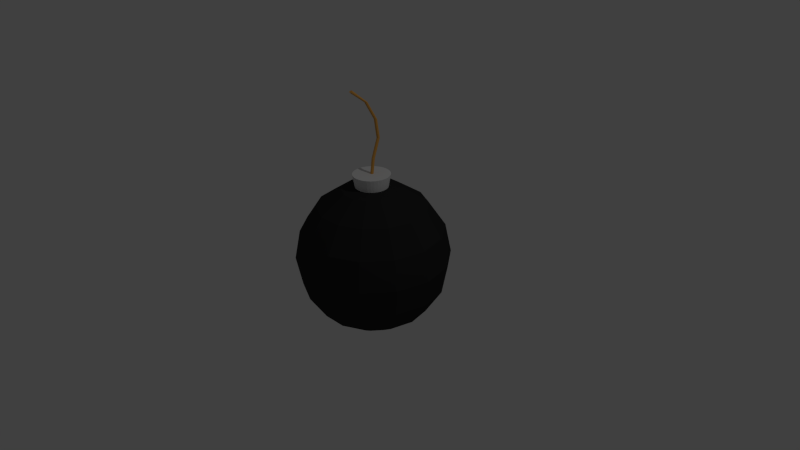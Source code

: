 # Source: bomb.blend  (saved by Blender 2.76.0; exported with 4.5.12 LTS)
import bpy
from mathutils import Matrix  # noqa: F401  (used for matrix-valued properties, if any)

bpy.ops.wm.read_factory_settings(use_empty=True)
scene = bpy.context.scene
scene.name = 'Scene'

# ---- collections
col_collection_1 = bpy.data.collections.new('Collection 1'); scene.collection.children.link(col_collection_1)

# ---- materials (node trees are filled in below, after node groups)
mat_bomb = bpy.data.materials.new('Bomb')
mat_bomb.alpha_threshold = 0.0
mat_bomb.use_transparent_shadow = False
mat_bomb.diffuse_color = (0.02721, 0.02721, 0.02721, 1.0)
mat_bomb.roughness = 0.5
mat_bombtop = bpy.data.materials.new('BombTop')
mat_bombtop.alpha_threshold = 0.0
mat_bombtop.use_transparent_shadow = False
mat_bombtop.roughness = 0.5
mat_rope = bpy.data.materials.new('Rope')
mat_rope.alpha_threshold = 0.0
mat_rope.use_transparent_shadow = False
mat_rope.diffuse_color = (0.8, 0.3937, 0.08157, 1.0)
mat_rope.roughness = 0.5

# ---- material node trees

# ---- world
world_world = bpy.data.worlds.new('World'); scene.world = world_world
world_world.color = (0.05088, 0.05088, 0.05088)
world_world.use_sun_shadow = False
world_world.sun_shadow_jitter_overblur = 0.0
world_world.cycles.sampling_method = 'MANUAL'
world_world.cycles.sample_map_resolution = 256

# ---- cameras
cam_camera = bpy.data.cameras.new('Camera')
cam_camera.clip_end = 100.0
cam_camera.lens = 35.0
cam_camera.sensor_width = 32.0
cam_camera.sensor_height = 18.0
cam_camera.ortho_scale = 7.314
cam_camera.dof.focus_distance = 0.0
cam_camera.dof.aperture_fstop = 128.0

# ---- lights
light_lamp = bpy.data.lights.new('Lamp', 'POINT')
light_lamp.transmission_factor = 0.0
light_lamp.cutoff_distance = 30.0
light_lamp.energy = 100.0
light_lamp.shadow_buffer_clip_start = 1.001
light_lamp.shadow_soft_size = 0.1
light_lamp.shadow_maximum_resolution = 0.006
light_lamp.use_absolute_resolution = True
light_lamp.cycles.use_multiple_importance_sampling = False

# ---- meshes
me_cylinder = bpy.data.meshes.new('Cylinder')
me_cylinder.from_pydata([(0.0, 0.09542, 0.331), (-0.01093, -1.26, 13.97), (0.06747, 0.06747, 0.331), (0.05883, -1.274, 13.93), (0.09542, -4.171e-09, 0.331), (0.09413, -1.327, 13.84), (0.06747, -0.06747, 0.331), (0.07429, -1.389, 13.76), (-8.341e-09, -0.09542, 0.331), (0.01093, -1.423, 13.73), (-0.06747, -0.06747, 0.331), (-0.05883, -1.41, 13.77), (-0.09542, 1.138e-09, 0.331), (-0.09413, -1.357, 13.86), (-0.06747, 0.06747, 0.331), (-0.07429, -1.295, 13.94), (0.0, 0.2608, 3.197), (0.0, 0.6864, 6.063), (0.0, 0.5086, 8.928), (0.0, -0.1807, 11.79), (0.06747, -0.2086, 11.79), (0.06747, 0.4806, 8.928), (0.06747, 0.6584, 6.063), (0.06747, 0.2328, 3.197), (0.09542, -0.2761, 11.79), (0.09542, 0.4131, 8.928), (0.09542, 0.591, 6.063), (0.09542, 0.1654, 3.197), (0.06747, -0.3436, 11.79), (0.06747, 0.3457, 8.928), (0.06747, 0.5235, 6.063), (0.06747, 0.09788, 3.197), (-8.341e-09, -0.3715, 11.79), (-8.341e-09, 0.3177, 8.928), (-8.341e-09, 0.4956, 6.063), (-8.341e-09, 0.06994, 3.197), (-0.06747, -0.3436, 11.79), (-0.06747, 0.3457, 8.928), (-0.06747, 0.5235, 6.063), (-0.06747, 0.09788, 3.197), (-0.09542, -0.2761, 11.79), (-0.09542, 0.4131, 8.928), (-0.09542, 0.591, 6.063), (-0.09542, 0.1654, 3.197), (-0.06747, -0.2086, 11.79), (-0.06747, 0.4806, 8.928), (-0.06747, 0.6584, 6.063), (-0.06747, 0.2328, 3.197), (0.0, 1.0, -1.0), (-1.766e-08, 1.149, 1.0), (0.1951, 0.9808, -1.0), (0.2241, 1.127, 1.0), (0.3827, 0.9239, -1.0), (0.4396, 1.061, 1.0), (0.5556, 0.8315, -1.0), (0.6382, 0.9551, 1.0), (0.7071, 0.7071, -1.0), (0.8122, 0.8122, 1.0), (0.8315, 0.5556, -1.0), (0.9551, 0.6382, 1.0), (0.9239, 0.3827, -1.0), (1.061, 0.4396, 1.0), (0.9808, 0.1951, -1.0), (1.127, 0.2241, 1.0), (1.0, 7.55e-08, -1.0), (1.149, 4.435e-08, 1.0), (0.9808, -0.1951, -1.0), (1.127, -0.2241, 1.0), (0.9239, -0.3827, -1.0), (1.061, -0.4396, 1.0), (0.8315, -0.5556, -1.0), (0.9551, -0.6382, 1.0), (0.7071, -0.7071, -1.0), (0.8122, -0.8122, 1.0), (0.5556, -0.8315, -1.0), (0.6382, -0.9551, 1.0), (0.3827, -0.9239, -1.0), (0.4396, -1.061, 1.0), (0.1951, -0.9808, -1.0), (0.2241, -1.127, 1.0), (-3.258e-07, -1.0, -1.0), (-3.919e-07, -1.149, 1.0), (-0.1951, -0.9808, -1.0), (-0.2241, -1.127, 1.0), (-0.3827, -0.9239, -1.0), (-0.4396, -1.061, 1.0), (-0.5556, -0.8315, -1.0), (-0.6382, -0.9551, 1.0), (-0.7071, -0.7071, -1.0), (-0.8122, -0.8122, 1.0), (-0.8315, -0.5556, -1.0), (-0.9551, -0.6382, 1.0), (-0.9239, -0.3827, -1.0), (-1.061, -0.4396, 1.0), (-0.9808, -0.1951, -1.0), (-1.127, -0.2241, 1.0), (-1.0, 9.656e-07, -1.0), (-1.149, 1.067e-06, 1.0), (-0.9808, 0.1951, -1.0), (-1.127, 0.2241, 1.0), (-0.9239, 0.3827, -1.0), (-1.061, 0.4396, 1.0), (-0.8315, 0.5556, -1.0), (-0.9551, 0.6382, 1.0), (-0.7071, 0.7071, -1.0), (-0.8122, 0.8122, 1.0), (-0.5556, 0.8315, -1.0), (-0.6382, 0.9551, 1.0), (-0.3827, 0.9239, -1.0), (-0.4396, 1.061, 1.0), (-0.1951, 0.9808, -1.0), (-0.2241, 1.127, 1.0), (-1.826, 0.0, -1.295), (-3.373, 0.0, -3.804), (-4.408, 0.0, -7.559), (-4.771, 0.0, -11.99), (-4.408, 0.0, -16.42), (-3.373, 0.0, -20.17), (-1.826, 0.0, -22.68), (-1.645, 0.7921, -1.295), (-3.039, 1.464, -3.804), (-3.971, 1.912, -7.559), (-4.298, 2.07, -11.99), (-3.971, 1.912, -16.42), (-3.039, 1.464, -20.17), (-1.645, 0.7921, -22.68), (-1.138, 1.427, -1.295), (-2.103, 2.637, -3.804), (-2.748, 3.446, -7.559), (-2.974, 3.73, -11.99), (-2.748, 3.446, -16.42), (-2.103, 2.637, -20.17), (-1.138, 1.427, -22.68), (-0.4062, 1.78, -1.295), (-0.7507, 3.289, -3.804), (-0.9808, 4.297, -7.559), (-1.062, 4.651, -11.99), (-0.9808, 4.297, -16.42), (-0.7507, 3.289, -20.17), (-0.4062, 1.78, -22.68), (-8.807e-07, -7.023e-07, -0.414), (0.4062, 1.78, -1.295), (0.7507, 3.289, -3.804), (0.9808, 4.297, -7.559), (1.062, 4.651, -11.99), (0.9808, 4.297, -16.42), (0.7507, 3.289, -20.17), (0.4062, 1.78, -22.68), (1.138, 1.427, -1.295), (2.103, 2.637, -3.804), (2.748, 3.446, -7.559), (2.974, 3.73, -11.99), (2.748, 3.446, -16.42), (2.103, 2.637, -20.17), (1.138, 1.427, -22.68), (1.645, 0.7921, -1.295), (3.039, 1.464, -3.804), (3.971, 1.912, -7.559), (4.298, 2.07, -11.99), (3.971, 1.912, -16.42), (3.039, 1.464, -20.17), (1.645, 0.7921, -22.68), (1.826, -2.415e-07, -1.295), (3.373, -8.813e-07, -3.804), (4.408, -8.813e-07, -7.559), (4.771, -1.166e-06, -11.99), (4.408, -8.813e-07, -16.42), (3.373, -8.813e-07, -20.17), (1.826, -3.126e-07, -22.68), (1.645, -0.7921, -1.295), (3.039, -1.464, -3.804), (3.971, -1.912, -7.559), (4.298, -2.07, -11.99), (3.971, -1.912, -16.42), (3.039, -1.464, -20.17), (1.645, -0.7921, -22.68), (1.138, -1.427, -1.295), (2.103, -2.637, -3.804), (2.748, -3.446, -7.559), (2.974, -3.73, -11.99), (2.748, -3.446, -16.42), (2.103, -2.637, -20.17), (1.138, -1.427, -22.68), (0.4062, -1.78, -1.295), (0.7506, -3.289, -3.804), (0.9808, -4.297, -7.559), (1.062, -4.651, -11.99), (0.9808, -4.297, -16.42), (0.7506, -3.289, -20.17), (0.4062, -1.78, -22.68), (-0.4063, -1.78, -1.295), (-0.7507, -3.289, -3.804), (-0.9808, -4.297, -7.559), (-1.062, -4.651, -11.99), (-0.9808, -4.297, -16.42), (-0.7507, -3.289, -20.17), (-0.4063, -1.78, -22.68), (-1.138, -1.427, -1.295), (-2.103, -2.637, -3.804), (-2.748, -3.446, -7.559), (-2.974, -3.73, -11.99), (-2.748, -3.446, -16.42), (-2.103, -2.637, -20.17), (-1.138, -1.427, -22.68), (-7.204e-07, 0.0, -23.56), (-1.645, -0.7921, -1.295), (-3.039, -1.464, -3.804), (-3.971, -1.912, -7.559), (-4.298, -2.07, -11.99), (-3.971, -1.912, -16.42), (-3.039, -1.464, -20.17), (-1.645, -0.7921, -22.68)], [], [(19, 1, 3, 20), (20, 3, 5, 24), (24, 5, 7, 28), (28, 7, 9, 32), (32, 9, 11, 36), (36, 11, 13, 40), (3, 1, 15, 13, 11, 9, 7, 5), (44, 15, 1, 19), (40, 13, 15, 44), (0, 2, 4, 6, 8, 10, 12, 14), (12, 43, 47, 14), (43, 42, 46, 47), (42, 41, 45, 46), (41, 40, 44, 45), (14, 47, 16, 0), (47, 46, 17, 16), (46, 45, 18, 17), (45, 44, 19, 18), (10, 39, 43, 12), (39, 38, 42, 43), (38, 37, 41, 42), (37, 36, 40, 41), (8, 35, 39, 10), (35, 34, 38, 39), (34, 33, 37, 38), (33, 32, 36, 37), (6, 31, 35, 8), (31, 30, 34, 35), (30, 29, 33, 34), (29, 28, 32, 33), (4, 27, 31, 6), (27, 26, 30, 31), (26, 25, 29, 30), (25, 24, 28, 29), (2, 23, 27, 4), (23, 22, 26, 27), (22, 21, 25, 26), (21, 20, 24, 25), (0, 16, 23, 2), (16, 17, 22, 23), (17, 18, 21, 22), (18, 19, 20, 21), (48, 49, 51, 50), (50, 51, 53, 52), (52, 53, 55, 54), (54, 55, 57, 56), (56, 57, 59, 58), (58, 59, 61, 60), (60, 61, 63, 62), (62, 63, 65, 64), (64, 65, 67, 66), (66, 67, 69, 68), (68, 69, 71, 70), (70, 71, 73, 72), (72, 73, 75, 74), (74, 75, 77, 76), (76, 77, 79, 78), (78, 79, 81, 80), (80, 81, 83, 82), (82, 83, 85, 84), (84, 85, 87, 86), (86, 87, 89, 88), (88, 89, 91, 90), (90, 91, 93, 92), (92, 93, 95, 94), (94, 95, 97, 96), (96, 97, 99, 98), (98, 99, 101, 100), (100, 101, 103, 102), (102, 103, 105, 104), (104, 105, 107, 106), (106, 107, 109, 108), (51, 49, 111, 109, 107, 105, 103, 101, 99, 97, 95, 93, 91, 89, 87, 85, 83, 81, 79, 77, 75, 73, 71, 69, 67, 65, 63, 61, 59, 57, 55, 53), (110, 111, 49, 48), (108, 109, 111, 110), (48, 50, 52, 54, 56, 58, 60, 62, 64, 66, 68, 70, 72, 74, 76, 78, 80, 82, 84, 86, 88, 90, 92, 94, 96, 98, 100, 102, 104, 106, 108, 110), (113, 112, 119, 120), (118, 117, 124, 125), (116, 115, 122, 123), (114, 113, 120, 121), (117, 116, 123, 124), (115, 114, 121, 122), (123, 122, 129, 130), (121, 120, 127, 128), (124, 123, 130, 131), (122, 121, 128, 129), (120, 119, 126, 127), (125, 124, 131, 132), (131, 130, 137, 138), (129, 128, 135, 136), (127, 126, 133, 134), (132, 131, 138, 139), (130, 129, 136, 137), (128, 127, 134, 135), (136, 135, 143, 144), (134, 133, 141, 142), (139, 138, 146, 147), (137, 136, 144, 145), (135, 134, 142, 143), (138, 137, 145, 146), (147, 146, 153, 154), (145, 144, 151, 152), (143, 142, 149, 150), (146, 145, 152, 153), (144, 143, 150, 151), (142, 141, 148, 149), (150, 149, 156, 157), (153, 152, 159, 160), (151, 150, 157, 158), (149, 148, 155, 156), (154, 153, 160, 161), (152, 151, 158, 159), (160, 159, 166, 167), (158, 157, 164, 165), (156, 155, 162, 163), (161, 160, 167, 168), (159, 158, 165, 166), (157, 156, 163, 164), (163, 162, 169, 170), (168, 167, 174, 175), (166, 165, 172, 173), (164, 163, 170, 171), (167, 166, 173, 174), (165, 164, 171, 172), (175, 174, 181, 182), (173, 172, 179, 180), (171, 170, 177, 178), (174, 173, 180, 181), (172, 171, 178, 179), (170, 169, 176, 177), (181, 180, 187, 188), (179, 178, 185, 186), (177, 176, 183, 184), (182, 181, 188, 189), (180, 179, 186, 187), (178, 177, 184, 185), (188, 187, 194, 195), (186, 185, 192, 193), (184, 183, 190, 191), (189, 188, 195, 196), (187, 186, 193, 194), (185, 184, 191, 192), (196, 195, 202, 203), (194, 193, 200, 201), (192, 191, 198, 199), (195, 194, 201, 202), (193, 192, 199, 200), (191, 190, 197, 198), (201, 200, 208, 209), (199, 198, 206, 207), (202, 201, 209, 210), (200, 199, 207, 208), (198, 197, 205, 206), (203, 202, 210, 211), (112, 140, 119), (204, 118, 125), (119, 140, 126), (204, 125, 132), (204, 132, 139), (126, 140, 133), (133, 140, 141), (204, 139, 147), (141, 140, 148), (204, 147, 154), (148, 140, 155), (204, 154, 161), (204, 161, 168), (155, 140, 162), (162, 140, 169), (204, 168, 175), (169, 140, 176), (204, 175, 182), (176, 140, 183), (204, 182, 189), (183, 140, 190), (204, 189, 196), (190, 140, 197), (204, 196, 203), (197, 140, 205), (204, 203, 211), (204, 211, 118), (210, 209, 116, 117), (208, 207, 114, 115), (206, 205, 112, 113), (211, 210, 117, 118), (209, 208, 115, 116), (207, 206, 113, 114), (205, 140, 112)])
me_cylinder.polygons.foreach_set('material_index', [2, 2, 2, 2, 2, 2, 2, 2, 2, 2, 2, 2, 2, 2, 2, 2, 2, 2, 2, 2, 2, 2, 2, 2, 2, 2, 2, 2, 2, 2, 2, 2, 2, 2, 2, 2, 2, 2, 2, 2, 2, 2, 1, 1, 1, 1, 1, 1, 1, 1, 1, 1, 1, 1, 1, 1, 1, 1, 1, 1, 1, 1, 1, 1, 1, 1, 1, 1, 1, 1, 1, 1, 1, 1, 1, 1, 0, 0, 0, 0, 0, 0, 0, 0, 0, 0, 0, 0, 0, 0, 0, 0, 0, 0, 0, 0, 0, 0, 0, 0, 0, 0, 0, 0, 0, 0, 0, 0, 0, 0, 0, 0, 0, 0, 0, 0, 0, 0, 0, 0, 0, 0, 0, 0, 0, 0, 0, 0, 0, 0, 0, 0, 0, 0, 0, 0, 0, 0, 0, 0, 0, 0, 0, 0, 0, 0, 0, 0, 0, 0, 0, 0, 0, 0, 0, 0, 0, 0, 0, 0, 0, 0, 0, 0, 0, 0, 0, 0, 0, 0, 0, 0, 0, 0, 0, 0, 0, 0, 0, 0, 0, 0, 0, 0, 0, 0, 0, 0])
me_cylinder.materials.append(mat_bomb)
me_cylinder.materials.append(mat_bombtop)
me_cylinder.materials.append(mat_rope)
me_cylinder.use_remesh_preserve_volume = False
me_cylinder.use_remesh_preserve_attributes = False
me_cylinder.use_mirror_vertex_groups = False
me_cylinder.update()

# ---- objects
ob_cylinder = bpy.data.objects.new('Cylinder', me_cylinder)
ob_lamp = bpy.data.objects.new('Lamp', light_lamp)
ob_camera = bpy.data.objects.new('Camera', cam_camera)

# ---- transforms, parenting, visibility, modifiers, constraints
ob_cylinder.location = (0.0, 0.0, 1.036)
ob_cylinder.scale = (0.2096, 0.2096, 0.08639)
ob_cylinder.lineart.crease_threshold = 0.0
ob_lamp.location = (4.076, 1.005, 5.904)
ob_lamp.rotation_euler = (0.6503, 0.05522, 1.866)
ob_lamp.lock_rotations_4d = False
ob_lamp.empty_display_type = 'ARROWS'
ob_lamp.color = (0.0, 0.0, 0.0, 0.0)
ob_lamp.lineart.crease_threshold = 0.0
ob_camera.location = (7.481, -6.508, 5.344)
ob_camera.rotation_euler = (1.109, 0.01082, 0.8149)
ob_camera.lock_rotations_4d = False
ob_camera.empty_display_type = 'ARROWS'
ob_camera.color = (0.0, 0.0, 0.0, 0.0)
ob_camera.display_type = 'WIRE'
ob_camera.lineart.crease_threshold = 0.0

# ---- collection membership
col_collection_1.objects.link(ob_cylinder)
col_collection_1.objects.link(ob_lamp)
col_collection_1.objects.link(ob_camera)

# ---- scene / render settings (as saved in the file)
scene.camera = ob_camera
scene.frame_start = 1; scene.frame_end = 250; scene.frame_set(1)
scene.render.engine = 'BLENDER_EEVEE_NEXT'
scene.render.resolution_percentage = 50
scene.render.dither_intensity = 0.0
scene.cycles.use_denoising = False
scene.cycles.samples = 10
scene.cycles.sampling_pattern = 'TABULATED_SOBOL'
scene.cycles.light_sampling_threshold = 0.0
scene.cycles.use_adaptive_sampling = False
scene.cycles.use_light_tree = False
scene.cycles.blur_glossy = 0.0
scene.cycles.pixel_filter_type = 'GAUSSIAN'
scene.cycles.sample_clamp_indirect = 0.0
scene.view_settings.view_transform = 'Standard'
bpy.context.view_layer.update()

